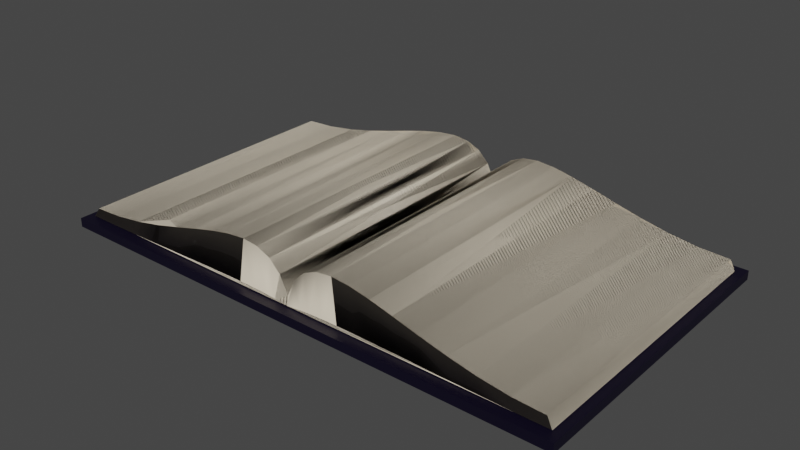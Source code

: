 # Source: openbook.blend  (saved by Blender 3.6.11; exported with 4.5.12 LTS)
import bpy
from mathutils import Matrix  # noqa: F401  (used for matrix-valued properties, if any)

bpy.ops.wm.read_factory_settings(use_empty=True)
scene = bpy.context.scene
scene.name = 'Scene'

# ---- collections
col_collection = bpy.data.collections.new('Collection'); scene.collection.children.link(col_collection)

# ---- materials (node trees are filled in below, after node groups)
mat_material_002 = bpy.data.materials.new('Material.002')
mat_material_002.use_transparent_shadow = False
mat_material_001 = bpy.data.materials.new('Material.001')
mat_material_001.use_transparent_shadow = False

# ---- material node trees
mat_material_002.use_nodes = True; mat_material_002.node_tree.nodes.clear()
_N = mat_material_002.node_tree.nodes; _L = mat_material_002.node_tree.links
n0 = _N.new('ShaderNodeBsdfPrincipled'); n0.name = 'Principled BSDF'; n0.location = (10, 300)
n0.distribution = 'GGX'
n0.subsurface_method = 'RANDOM_WALK_SKIN'
n0.inputs[0].default_value = (0.8, 0.7023, 0.5519, 1.0)
n0.inputs[3].default_value = 1.45
n0.inputs[27].default_value = (0.0, 0.0, 0.0, 1.0)
n0.inputs[28].default_value = 1.0
n1 = _N.new('ShaderNodeOutputMaterial'); n1.name = 'Material Output'; n1.location = (300, 300)
_L.new(n0.outputs[0], n1.inputs[0])
n1.is_active_output = True
mat_material_001.use_nodes = True; mat_material_001.node_tree.nodes.clear()
_N = mat_material_001.node_tree.nodes; _L = mat_material_001.node_tree.links
n0 = _N.new('ShaderNodeBsdfPrincipled'); n0.name = 'Principled BSDF'; n0.location = (10, 300)
n0.distribution = 'GGX'
n0.subsurface_method = 'RANDOM_WALK_SKIN'
n0.inputs[0].default_value = (0.001631, 0.0, 0.01109, 1.0)
n0.inputs[3].default_value = 1.45
n0.inputs[27].default_value = (0.0, 0.0, 0.0, 1.0)
n0.inputs[28].default_value = 1.0
n1 = _N.new('ShaderNodeOutputMaterial'); n1.name = 'Material Output'; n1.location = (300, 300)
_L.new(n0.outputs[0], n1.inputs[0])
n1.is_active_output = True

# ---- world
world_world = bpy.data.worlds.new('World'); scene.world = world_world
world_world.use_nodes = True; world_world.node_tree.nodes.clear()
_N = world_world.node_tree.nodes; _L = world_world.node_tree.links
n0 = _N.new('ShaderNodeOutputWorld'); n0.name = 'World Output'; n0.location = (300, 300)
n1 = _N.new('ShaderNodeBackground'); n1.name = 'Background'; n1.location = (10, 300)
n1.inputs[0].default_value = (0.05088, 0.05088, 0.05088, 1.0)
_L.new(n1.outputs[0], n0.inputs[0])
n0.is_active_output = True
world_world.color = (0.05088, 0.05088, 0.05088)
world_world.use_sun_shadow = False
world_world.sun_shadow_jitter_overblur = 0.0

# ---- meshes
me_mesh = bpy.data.meshes.new('Mesh')
me_mesh.from_pydata([(0.0, 0.0, 0.0), (0.06658, 0.1363, 0.0), (0.1553, 0.2253, 0.0), (0.2649, 0.2738, 0.0), (0.3943, 0.2884, 0.0), (0.5423, 0.276, 0.0), (0.7077, 0.2434, 0.0), (0.8893, 0.1972, 0.0), (1.086, 0.1442, 0.0), (1.297, 0.09126, 0.0), (1.52, 0.04507, 0.0), (1.755, 0.01239, 0.0), (2.0, 0.0, 0.0), (0.0, -1.005e-07, -2.299), (0.06658, 0.1363, -2.299), (0.1553, 0.2253, -2.299), (0.2649, 0.2738, -2.299), (0.3943, 0.2884, -2.299), (0.5423, 0.276, -2.299), (0.7077, 0.2434, -2.299), (0.8893, 0.1972, -2.299), (1.086, 0.1442, -2.299), (1.297, 0.09126, -2.299), (1.52, 0.04507, -2.299), (1.755, 0.01239, -2.299), (2.0, -1.005e-07, -2.299), (0.0, -0.07114, 0.01317), (0.1111, -0.06004, 0.01317), (0.1998, -0.0528, 0.01317), (0.3094, -0.04886, 0.01317), (0.4388, -0.04766, 0.01317), (0.5868, -0.04867, 0.01317), (0.7522, -0.05133, 0.01317), (0.9338, -0.05509, 0.01317), (1.131, -0.0594, 0.01317), (1.341, -0.06371, 0.01317), (1.564, -0.06747, 0.01317), (1.799, -0.07013, 0.01317), (2.045, -0.07114, 0.01317), (0.0, -0.07114, -2.286), (0.1111, -0.06004, -2.286), (0.1998, -0.0528, -2.286), (0.3094, -0.04886, -2.286), (0.4388, -0.04766, -2.286), (0.5868, -0.04867, -2.286), (0.7522, -0.05133, -2.286), (0.9338, -0.05509, -2.286), (1.131, -0.0594, -2.286), (1.341, -0.06371, -2.286), (1.564, -0.06747, -2.286), (1.799, -0.07013, -2.286), (2.045, -0.07114, -2.286), (-0.06658, 0.1363, 0.0), (-0.1553, 0.2253, 0.0), (-0.2649, 0.2738, 0.0), (-0.3943, 0.2884, 0.0), (-0.5423, 0.276, 0.0), (-0.7077, 0.2434, 0.0), (-0.8893, 0.1972, 0.0), (-1.086, 0.1442, 0.0), (-1.297, 0.09126, 0.0), (-1.52, 0.04507, 0.0), (-1.755, 0.01239, 0.0), (-2.0, 0.0, 0.0), (-0.06658, 0.1363, -2.299), (-0.1553, 0.2253, -2.299), (-0.2649, 0.2738, -2.299), (-0.3943, 0.2884, -2.299), (-0.5423, 0.276, -2.299), (-0.7077, 0.2434, -2.299), (-0.8893, 0.1972, -2.299), (-1.086, 0.1442, -2.299), (-1.297, 0.09126, -2.299), (-1.52, 0.04507, -2.299), (-1.755, 0.01239, -2.299), (-2.0, -1.005e-07, -2.299), (-0.1111, -0.06004, 0.01317), (-0.1998, -0.0528, 0.01317), (-0.3094, -0.04886, 0.01317), (-0.4388, -0.04766, 0.01317), (-0.5868, -0.04867, 0.01317), (-0.7522, -0.05133, 0.01317), (-0.9338, -0.05509, 0.01317), (-1.131, -0.0594, 0.01317), (-1.341, -0.06371, 0.01317), (-1.564, -0.06747, 0.01317), (-1.799, -0.07013, 0.01317), (-2.045, -0.07114, 0.01317), (-0.1111, -0.06004, -2.286), (-0.1998, -0.0528, -2.286), (-0.3094, -0.04886, -2.286), (-0.4388, -0.04766, -2.286), (-0.5868, -0.04867, -2.286), (-0.7522, -0.05133, -2.286), (-0.9338, -0.05509, -2.286), (-1.131, -0.0594, -2.286), (-1.341, -0.06371, -2.286), (-1.564, -0.06747, -2.286), (-1.799, -0.07013, -2.286), (-2.045, -0.07114, -2.286)], [], [(10, 23, 24, 11), (0, 13, 14, 1), (7, 20, 21, 8), (4, 17, 18, 5), (11, 24, 25, 12), (1, 14, 15, 2), (8, 21, 22, 9), (5, 18, 19, 6), (2, 15, 16, 3), (9, 22, 23, 10), (6, 19, 20, 7), (3, 16, 17, 4), (36, 37, 50, 49), (26, 27, 40, 39), (33, 34, 47, 46), (30, 31, 44, 43), (37, 38, 51, 50), (27, 28, 41, 40), (34, 35, 48, 47), (31, 32, 45, 44), (28, 29, 42, 41), (35, 36, 49, 48), (32, 33, 46, 45), (29, 30, 43, 42), (14, 13, 39, 40), (5, 6, 32, 31), (22, 21, 47, 48), (15, 14, 40, 41), (6, 7, 33, 32), (23, 22, 48, 49), (16, 15, 41, 42), (7, 8, 34, 33), (24, 23, 49, 50), (0, 1, 27, 26), (17, 16, 42, 43), (8, 9, 35, 34), (25, 24, 50, 51), (1, 2, 28, 27), (18, 17, 43, 44), (9, 10, 36, 35), (2, 3, 29, 28), (19, 18, 44, 45), (12, 25, 51, 38), (10, 11, 37, 36), (3, 4, 30, 29), (20, 19, 45, 46), (11, 12, 38, 37), (4, 5, 31, 30), (21, 20, 46, 47), (61, 62, 74, 73), (0, 52, 64, 13), (58, 59, 71, 70), (55, 56, 68, 67), (62, 63, 75, 74), (52, 53, 65, 64), (59, 60, 72, 71), (56, 57, 69, 68), (53, 54, 66, 65), (60, 61, 73, 72), (57, 58, 70, 69), (54, 55, 67, 66), (85, 97, 98, 86), (26, 39, 88, 76), (82, 94, 95, 83), (79, 91, 92, 80), (86, 98, 99, 87), (76, 88, 89, 77), (83, 95, 96, 84), (80, 92, 93, 81), (77, 89, 90, 78), (84, 96, 97, 85), (81, 93, 94, 82), (78, 90, 91, 79), (64, 88, 39, 13), (56, 80, 81, 57), (72, 96, 95, 71), (65, 89, 88, 64), (57, 81, 82, 58), (73, 97, 96, 72), (66, 90, 89, 65), (58, 82, 83, 59), (74, 98, 97, 73), (0, 26, 76, 52), (67, 91, 90, 66), (59, 83, 84, 60), (75, 99, 98, 74), (52, 76, 77, 53), (68, 92, 91, 67), (60, 84, 85, 61), (53, 77, 78, 54), (69, 93, 92, 68), (63, 87, 99, 75), (61, 85, 86, 62), (54, 78, 79, 55), (70, 94, 93, 69), (62, 86, 87, 63), (55, 79, 80, 56), (71, 95, 94, 70), (18, 17, 43), (43, 17, 4), (4, 17, 42), (42, 17, 16), (66, 67, 90), (90, 67, 55), (55, 67, 91), (91, 67, 68), (19, 18, 44), (44, 18, 5), (5, 18, 43), (91, 68, 56), (56, 68, 92), (92, 68, 69), (42, 16, 3), (16, 15, 3), (54, 89, 65), (66, 54, 65), (28, 32, 31), (54, 66, 90), (20, 19, 45), (45, 19, 6), (6, 19, 44), (92, 69, 57), (57, 69, 93), (93, 69, 70), (41, 15, 2), (15, 14, 2), (15, 41, 3), (65, 53, 64), (14, 40, 2), (53, 65, 89), (21, 20, 46), (46, 20, 7), (7, 20, 45), (93, 70, 58), (58, 70, 94), (94, 70, 71), (22, 21, 47), (47, 21, 8), (8, 21, 46), (94, 71, 59), (59, 71, 95), (95, 71, 72), (40, 14, 1), (13, 39, 14), (13, 64, 52), (52, 64, 88), (23, 22, 48), (48, 22, 9), (9, 22, 47), (95, 72, 60), (60, 72, 96), (96, 72, 73), (24, 23, 49), (49, 23, 10), (10, 23, 48), (96, 73, 61), (61, 73, 97), (97, 73, 74), (25, 24, 50), (50, 24, 11), (11, 24, 49), (97, 74, 62), (62, 74, 98), (98, 74, 75), (51, 25, 12), (12, 25, 50), (53, 88, 64), (39, 13, 0), (0, 13, 52), (98, 75, 63), (63, 75, 99), (44, 43, 5), (5, 43, 30), (30, 43, 4), (4, 43, 42), (90, 91, 55), (55, 91, 79), (79, 91, 56), (56, 91, 92), (45, 44, 6), (6, 44, 31), (31, 44, 5), (56, 92, 80), (80, 92, 57), (57, 92, 93), (4, 42, 29), (29, 42, 3), (3, 42, 41), (89, 90, 54), (54, 90, 78), (78, 90, 55), (46, 45, 7), (7, 45, 32), (32, 45, 6), (57, 93, 81), (81, 93, 58), (58, 93, 94), (3, 41, 28), (28, 41, 2), (2, 41, 40), (88, 89, 53), (53, 89, 77), (77, 89, 54), (47, 46, 8), (8, 46, 33), (33, 46, 7), (58, 94, 82), (82, 94, 59), (59, 94, 95), (48, 47, 9), (9, 47, 34), (34, 47, 8), (59, 95, 83), (83, 95, 60), (60, 95, 96), (2, 40, 27), (27, 40, 1), (1, 40, 39), (52, 0, 88), (52, 88, 76), (76, 88, 53), (49, 48, 10), (10, 48, 35), (35, 48, 9), (60, 96, 84), (84, 96, 61), (61, 96, 97), (50, 49, 11), (11, 49, 36), (36, 49, 10), (61, 97, 85), (85, 97, 62), (62, 97, 98), (51, 50, 12), (12, 50, 37), (37, 50, 11), (62, 98, 86), (86, 98, 63), (63, 98, 99), (38, 51, 12), (1, 39, 26), (26, 39, 0), (63, 99, 87), (5, 4, 30), (30, 4, 29), (29, 4, 3), (54, 55, 78), (78, 55, 79), (79, 55, 56), (6, 5, 31), (31, 5, 30), (79, 56, 80), (80, 56, 57), (29, 3, 28), (28, 3, 2), (53, 54, 77), (77, 54, 78), (7, 6, 32), (32, 6, 31), (80, 57, 81), (81, 57, 58), (28, 2, 27), (27, 2, 1), (52, 53, 76), (76, 53, 77), (8, 7, 33), (33, 7, 32), (81, 58, 82), (82, 58, 59), (9, 8, 34), (34, 8, 33), (82, 59, 83), (83, 59, 60), (27, 1, 26), (26, 1, 0), (0, 52, 76), (10, 9, 35), (35, 9, 34), (83, 60, 84), (84, 60, 61), (11, 10, 36), (36, 10, 35), (84, 61, 85), (85, 61, 62), (12, 11, 37), (37, 11, 36), (85, 62, 86), (86, 62, 63), (38, 12, 37), (26, 0, 76), (86, 63, 87), (29, 28, 30), (80, 77, 79), (0, 39, 88), (81, 77, 80), (28, 31, 30), (77, 78, 79), (39, 1, 14), (18, 17, 4), (4, 17, 16), (19, 18, 5), (5, 18, 4), (66, 67, 55), (55, 67, 68), (4, 16, 3), (54, 66, 55), (55, 68, 56), (56, 68, 69), (6, 7, 19), (6, 19, 5), (56, 69, 57), (57, 69, 70), (3, 15, 2), (53, 65, 54), (21, 20, 7), (43, 18, 4), (57, 70, 58), (58, 70, 71), (22, 21, 8), (8, 21, 7), (2, 14, 1), (1, 14, 13), (52, 64, 53), (58, 71, 59), (59, 71, 72), (23, 22, 9), (9, 22, 8), (24, 23, 10), (10, 23, 9), (59, 72, 60), (73, 61, 72), (25, 24, 11), (11, 24, 10), (12, 25, 11), (7, 20, 19), (61, 73, 74), (1, 13, 0), (61, 74, 62), (62, 74, 75), (62, 75, 63), (31, 29, 32), (30, 29, 31), (29, 33, 32), (61, 60, 72), (35, 34, 29), (76, 77, 80), (76, 80, 81), (29, 34, 33), (55, 68, 91), (4, 16, 42), (90, 66, 55), (7, 19, 45), (44, 19, 5), (56, 69, 92), (93, 70, 57), (7, 21, 46), (94, 71, 58), (8, 22, 47), (95, 72, 59), (96, 72, 61), (9, 23, 48), (10, 24, 49), (97, 74, 61), (11, 25, 50), (1, 13, 39), (98, 75, 62), (5, 43, 4), (55, 91, 56), (6, 44, 5), (4, 42, 3), (54, 90, 55), (56, 92, 57), (7, 45, 6), (57, 93, 94), (3, 41, 2), (53, 89, 54), (47, 46, 7), (57, 94, 58), (58, 94, 95), (48, 47, 8), (8, 47, 7), (2, 40, 1), (39, 88, 52), (52, 88, 53), (58, 95, 59), (59, 95, 96), (49, 48, 9), (9, 48, 8), (59, 96, 60), (60, 96, 61), (50, 49, 10), (10, 49, 9), (51, 50, 11), (11, 50, 10), (61, 97, 98), (12, 51, 11), (1, 39, 0), (0, 39, 52), (61, 98, 62), (62, 98, 99), (62, 99, 63), (28, 27, 29), (82, 26, 81), (29, 27, 26), (83, 26, 82), (35, 29, 26), (26, 76, 81), (43, 17, 42), (90, 67, 91), (44, 18, 43), (91, 68, 92), (42, 16, 15), (65, 66, 90), (45, 19, 44), (92, 69, 93), (42, 15, 41), (41, 15, 14), (64, 65, 89), (89, 65, 90), (46, 20, 45), (93, 70, 94), (47, 21, 46), (94, 71, 95), (41, 14, 40), (40, 14, 13), (13, 64, 88), (88, 64, 89), (48, 22, 47), (95, 72, 96), (49, 23, 48), (96, 73, 97), (50, 24, 49), (97, 74, 98), (51, 25, 50), (40, 13, 39), (39, 13, 88), (98, 75, 99), (42, 40, 43), (43, 40, 39), (78, 79, 80), (41, 40, 42), (91, 92, 39), (39, 45, 44), (44, 43, 39), (92, 93, 39), (88, 90, 91), (93, 94, 39), (46, 45, 39), (95, 39, 94), (88, 91, 39), (39, 47, 46), (88, 89, 90), (39, 95, 96), (49, 48, 39), (50, 49, 39), (39, 96, 97), (39, 48, 47), (32, 29, 35), (26, 29, 28), (77, 78, 80), (33, 32, 35), (77, 81, 76), (26, 28, 27), (35, 33, 34), (26, 83, 84), (36, 35, 26), (26, 84, 85), (37, 36, 26), (3, 16, 41), (41, 16, 15), (65, 66, 89), (89, 66, 54), (2, 15, 40), (40, 15, 14), (64, 65, 88), (88, 65, 53), (40, 13, 1), (52, 13, 88), (44, 43, 4), (45, 44, 5), (5, 44, 4), (4, 42, 41), (55, 91, 92), (6, 45, 5), (89, 90, 55), (55, 92, 56), (56, 92, 93), (4, 41, 3), (3, 41, 40), (88, 89, 54), (54, 89, 55), (56, 93, 57), (3, 40, 2), (53, 88, 54), (59, 96, 61), (60, 59, 61), (4, 43, 39), (4, 44, 39), (4, 42, 40), (5, 45, 39), (39, 91, 55), (88, 90, 55), (39, 92, 55), (7, 46, 39), (39, 93, 56), (7, 47, 39), (8, 48, 39), (39, 94, 57), (4, 40, 3), (54, 88, 55), (39, 8, 49), (39, 95, 58), (39, 96, 59), (8, 39, 7), (7, 39, 6), (6, 39, 5), (5, 39, 4), (4, 39, 3), (3, 39, 2), (2, 39, 1), (52, 39, 53), (53, 39, 54), (54, 39, 55), (55, 39, 56), (56, 39, 57), (57, 39, 58), (58, 39, 59), (59, 39, 97), (59, 97, 61), (8, 9, 49), (32, 29, 28), (28, 27, 32), (77, 81, 82), (32, 27, 26), (76, 77, 82), (33, 32, 26), (76, 82, 83), (26, 34, 33), (26, 76, 83), (26, 35, 34), (82, 76, 26), (44, 43, 30), (30, 43, 42), (45, 44, 31), (5, 44, 30), (90, 91, 79), (79, 91, 92), (30, 42, 4), (29, 42, 41), (89, 90, 78), (55, 90, 79), (79, 92, 56), (80, 92, 93), (46, 45, 32), (6, 45, 31), (80, 93, 57), (81, 93, 94), (29, 41, 28), (28, 41, 40), (88, 89, 77), (77, 89, 78), (47, 46, 33), (7, 46, 32), (81, 94, 58), (82, 94, 95), (48, 47, 34), (8, 47, 33), (28, 40, 27), (27, 40, 39), (76, 26, 88), (76, 88, 77), (82, 95, 59), (83, 95, 96), (49, 48, 35), (9, 48, 34), (50, 49, 36), (10, 49, 35), (83, 96, 60), (84, 96, 97), (51, 50, 37), (11, 50, 36), (12, 51, 37), (84, 97, 61), (85, 97, 98), (27, 39, 26), (85, 98, 62), (86, 98, 99), (86, 99, 63), (33, 32, 28), (33, 28, 27), (34, 33, 27), (35, 34, 27), (35, 27, 26), (26, 39, 88)])
me_mesh.polygons.foreach_set('use_smooth', [1, 1, 1, 1, 1, 1, 1, 1, 1, 1, 1, 1, 1, 1, 1, 1, 1, 1, 1, 1, 1, 1, 1, 1, 1, 1, 1, 1, 1, 1, 1, 1, 1, 1, 1, 1, 1, 1, 1, 1, 1, 1, 1, 1, 1, 1, 1, 1, 1, 1, 1, 1, 1, 1, 1, 1, 1, 1, 1, 1, 1, 1, 1, 1, 1, 1, 1, 1, 1, 1, 1, 1, 1, 1, 1, 1, 1, 1, 1, 1, 1, 1, 1, 1, 1, 1, 1, 1, 1, 1, 1, 1, 1, 1, 1, 1, 1, 1, 1, 1, 1, 1, 1, 1, 1, 1, 1, 1, 1, 1, 1, 1, 1, 1, 1, 1, 1, 1, 1, 1, 1, 1, 1, 1, 1, 1, 1, 1, 1, 1, 1, 1, 1, 1, 1, 1, 1, 1, 1, 1, 1, 1, 1, 1, 1, 1, 1, 1, 1, 1, 1, 1, 1, 1, 1, 1, 1, 1, 1, 1, 1, 1, 1, 1, 1, 1, 1, 1, 1, 1, 1, 1, 1, 1, 1, 1, 1, 1, 1, 1, 1, 1, 1, 1, 1, 1, 1, 1, 1, 1, 1, 1, 1, 1, 1, 1, 1, 1, 1, 1, 1, 1, 1, 1, 1, 1, 1, 1, 1, 1, 1, 1, 1, 1, 1, 1, 1, 1, 1, 1, 1, 1, 1, 1, 1, 1, 1, 1, 1, 1, 1, 1, 1, 1, 1, 1, 1, 1, 1, 1, 1, 1, 1, 1, 1, 1, 1, 1, 1, 1, 1, 1, 1, 1, 1, 1, 1, 1, 1, 1, 1, 1, 1, 1, 1, 1, 1, 1, 1, 1, 1, 1, 1, 1, 1, 1, 1, 1, 1, 1, 1, 1, 1, 1, 1, 1, 1, 1, 1, 1, 1, 1, 1, 1, 1, 1, 1, 1, 1, 1, 1, 1, 1, 1, 1, 1, 1, 1, 1, 1, 1, 1, 1, 1, 1, 1, 1, 1, 1, 1, 1, 1, 1, 1, 1, 1, 1, 1, 1, 1, 1, 1, 1, 1, 1, 1, 1, 1, 1, 1, 1, 1, 1, 1, 1, 1, 1, 1, 1, 1, 1, 1, 1, 1, 1, 1, 1, 1, 1, 1, 1, 1, 1, 1, 1, 1, 1, 1, 1, 1, 1, 1, 1, 1, 1, 1, 1, 1, 1, 1, 1, 1, 1, 1, 1, 1, 1, 1, 1, 1, 1, 1, 1, 1, 1, 1, 1, 1, 1, 1, 1, 1, 1, 1, 1, 1, 1, 1, 1, 1, 1, 1, 1, 1, 1, 1, 1, 1, 1, 1, 1, 1, 1, 1, 1, 1, 1, 1, 1, 1, 1, 1, 1, 1, 1, 1, 1, 1, 1, 1, 1, 1, 1, 1, 1, 1, 1, 1, 1, 1, 1, 1, 1, 1, 1, 1, 1, 1, 1, 1, 1, 1, 1, 1, 1, 1, 1, 1, 1, 1, 1, 1, 1, 1, 1, 1, 1, 1, 1, 1, 1, 1, 1, 1, 1, 1, 1, 1, 1, 1, 1, 1, 1, 1, 1, 1, 1, 1, 1, 1, 1, 1, 1, 1, 1, 1, 1, 1, 1, 1, 1, 1, 1, 1, 1, 1, 1, 1, 1, 1, 1, 1, 1, 1, 1, 1, 1, 1, 1, 1, 0, 0, 0, 0, 0, 0, 0, 0, 0, 0, 0, 0, 0, 0, 0, 0, 0, 0, 0, 0, 0, 0, 0, 0, 0, 0, 0, 0, 0, 0, 0, 0, 0, 0, 0, 0, 0, 0, 0, 0, 0, 0, 0, 0, 0, 0, 0, 0, 0, 0, 0, 0, 0, 0, 0, 0, 0, 0, 0, 0, 0, 0, 0, 0])
me_mesh.materials.append(mat_material_002)
me_mesh.update()
me_cube_001 = bpy.data.meshes.new('Cube.001')
me_cube_001.from_pydata([(-1.0, -1.0, -1.0), (-1.0, -1.0, 1.0), (-1.0, 1.0, -1.0), (-1.0, 1.0, 1.0), (1.0, -1.0, -1.0), (1.0, -1.0, 1.0), (1.0, 1.0, -1.0), (1.0, 1.0, 1.0), (-0.09343, 1.0, -1.0), (-0.09343, 1.0, 1.0), (-0.09343, -1.0, -1.0), (-0.09343, -1.0, 1.0), (0.09668, 1.0, 1.0), (0.09668, -1.0, -1.0), (0.09668, 1.0, -1.0), (0.09668, -1.0, 1.0)], [], [(0, 1, 3, 2), (14, 12, 7, 6), (6, 7, 5, 4), (10, 11, 1, 0), (14, 6, 4, 13), (9, 3, 1, 11), (12, 9, 11, 15), (2, 8, 10, 0), (13, 15, 11, 10), (2, 3, 9, 8), (4, 5, 15, 13), (7, 12, 15, 5), (8, 14, 13, 10), (8, 9, 12, 14)])
_uv = me_cube_001.uv_layers.new(name='UVMap')
_uv.uv.foreach_set('vector', [0.375, 0.0, 0.625, 0.0, 0.625, 0.25, 0.375, 0.25, 0.375, 0.3871, 0.625, 0.3871, 0.625, 0.5, 0.375, 0.5, 0.375, 0.5, 0.625, 0.5, 0.625, 0.75, 0.375, 0.75, 0.375, 0.8867, 0.625, 0.8867, 0.625, 1.0, 0.375, 1.0, 0.2621, 0.5, 0.375, 0.5, 0.375, 0.75, 0.2621, 0.75, 0.7617, 0.5, 0.875, 0.5, 0.875, 0.75, 0.7617, 0.75, 0.7379, 0.5, 0.7617, 0.5, 0.7617, 0.75, 0.7379, 0.75, 0.125, 0.5, 0.2383, 0.5, 0.2383, 0.75, 0.125, 0.75, 0.375, 0.8629, 0.625, 0.8629, 0.625, 0.8867, 0.375, 0.8867, 0.375, 0.25, 0.625, 0.25, 0.625, 0.3633, 0.375, 0.3633, 0.375, 0.75, 0.625, 0.75, 0.625, 0.8629, 0.375, 0.8629, 0.625, 0.5, 0.7379, 0.5, 0.7379, 0.75, 0.625, 0.75, 0.2383, 0.5, 0.2621, 0.5, 0.2621, 0.75, 0.2383, 0.75, 0.375, 0.3633, 0.625, 0.3633, 0.625, 0.3871, 0.375, 0.3871])
me_cube_001.materials.append(mat_material_001)
me_cube_001.update()

# ---- objects
ob_book = bpy.data.objects.new('Book', me_mesh)
ob_bookcover = bpy.data.objects.new('BookCover', me_cube_001)

# ---- transforms, parenting, visibility, modifiers, constraints
ob_book.location = (0.0, 0.5039, -0.03559)
ob_book.rotation_euler = (1.571, -0.0, 0.0)
ob_book.scale = (0.1147, 0.1147, 0.1147)
ob_bookcover.location = (0.0, 0.6344, -0.04879)
ob_bookcover.scale = (0.2421, 0.1416, 0.004146)

# ---- collection membership
col_collection.objects.link(ob_book)
col_collection.objects.link(ob_bookcover)

# ---- scene / render settings (as saved in the file)
scene.frame_start = 1; scene.frame_end = 250; scene.frame_set(1)
scene.render.engine = 'BLENDER_EEVEE_NEXT'
scene.cycles.sampling_pattern = 'TABULATED_SOBOL'
scene.view_settings.view_transform = 'Filmic'
bpy.context.view_layer.update()

# ---- added for rendering (the .blend has no active camera and no usable light): camera, sun
cam_auto = bpy.data.cameras.new('AutoCamera')
cam_auto.lens = 50.0
cam_auto.sensor_width = 36.0
cam_auto.clip_end = 1000.0
ob_auto_camera = bpy.data.objects.new('AutoCamera', cam_auto)
scene.collection.objects.link(ob_auto_camera)
ob_auto_camera.location = (0.52108, 0.00915307, 0.389142)
ob_auto_camera.rotation_euler = (1.09748, -7.21219e-08, 0.694738)
scene.camera = ob_auto_camera
light_auto_sun = bpy.data.lights.new('AutoSun', 'SUN')
light_auto_sun.energy = 3.0
light_auto_sun.angle = 0.0523599
ob_auto_sun = bpy.data.objects.new('AutoSun', light_auto_sun)
scene.collection.objects.link(ob_auto_sun)
ob_auto_sun.rotation_euler = (0.872665, 0.174533, 0.523599)
bpy.context.view_layer.update()
